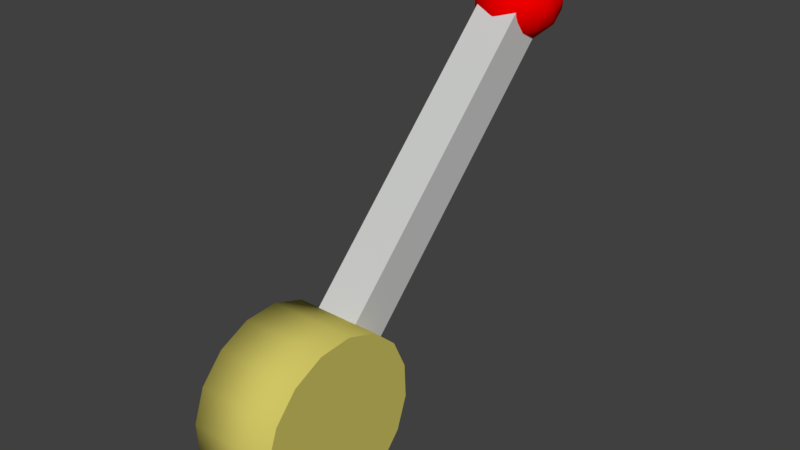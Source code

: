 # Source: levier.blend  (saved by Blender 2.79.0; exported with 4.5.12 LTS)
import bpy
from mathutils import Matrix  # noqa: F401  (used for matrix-valued properties, if any)

bpy.ops.wm.read_factory_settings(use_empty=True)
scene = bpy.context.scene
scene.name = 'Scene'

# ---- collections
col_collection_1 = bpy.data.collections.new('Collection 1'); scene.collection.children.link(col_collection_1)

# ---- materials (node trees are filled in below, after node groups)
mat_material_001 = bpy.data.materials.new('Material.001')
mat_material_001.alpha_threshold = 0.0
mat_material_001.use_transparent_shadow = False
mat_material_001.diffuse_color = (0.6105, 0.6172, 0.6105, 1.0)
mat_material_001.roughness = 0.5
mat_material_002 = bpy.data.materials.new('Material.002')
mat_material_002.alpha_threshold = 0.0
mat_material_002.use_transparent_shadow = False
mat_material_002.diffuse_color = (0.6308, 0.5583, 0.1274, 1.0)
mat_material_002.roughness = 0.5
mat_material_003 = bpy.data.materials.new('Material.003')
mat_material_003.alpha_threshold = 0.0
mat_material_003.use_transparent_shadow = False
mat_material_003.diffuse_color = (1.0, 0.0, 0.0, 1.0)
mat_material_003.roughness = 0.5

# ---- material node trees

# ---- world
world_world = bpy.data.worlds.new('World'); scene.world = world_world
world_world.color = (0.05088, 0.05088, 0.05088)
world_world.use_sun_shadow = False
world_world.sun_shadow_jitter_overblur = 0.0
world_world.cycles.sampling_method = 'MANUAL'

# ---- meshes
me_plane_003 = bpy.data.meshes.new('Plane.003')
me_plane_003.from_pydata([(-0.05, 0.09699, 0.02435), (0.05, 0.09699, 0.02435), (-0.05, 0.09893, -0.01462), (0.05, 0.09893, -0.01462), (-0.05, 0.0858, -0.05136), (0.05, 0.0858, -0.05136), (-0.05, 0.05962, -0.08029), (0.05, 0.05962, -0.08029), (-0.05, 0.02435, -0.09699), (0.05, 0.02435, -0.09699), (-0.05, -0.01462, -0.09893), (0.05, -0.01462, -0.09893), (-0.05, -0.05136, -0.0858), (0.05, -0.05136, -0.0858), (-0.05, -0.08029, -0.05962), (0.05, -0.08029, -0.05962), (-0.05, -0.09699, -0.02435), (0.05, -0.09699, -0.02435), (-0.05, -0.09893, 0.01462), (0.05, -0.09893, 0.01462), (-0.05, -0.0858, 0.05136), (0.05, -0.0858, 0.05136), (-0.05, -0.05962, 0.08029), (0.05, -0.05962, 0.08029), (-0.05, -0.02435, 0.09699), (0.05, -0.02435, 0.09699), (-0.05, 0.01462, 0.09893), (0.05, 0.01462, 0.09893), (-0.05, 0.05136, 0.0858), (0.05, 0.05136, 0.0858), (-0.05, 0.08029, 0.05962), (0.05, 0.08029, 0.05962), (0.05, -2.903e-08, -3.589e-09), (-0.05, 0.0, -1.192e-07), (-0.025, 0.01768, -0.01768), (-0.025, -0.01768, 0.01768), (-0.025, 0.3675, 0.3321), (-0.025, 0.3322, 0.3675), (0.025, 0.01768, -0.01768), (0.025, -0.01768, 0.01768), (0.025, 0.3675, 0.3321), (0.025, 0.3322, 0.3675), (-7.451e-09, 0.362, 0.3013), (0.03618, 0.3298, 0.3217), (-0.01382, 0.314, 0.3177), (-0.04472, 0.3553, 0.3281), (-0.01382, 0.3965, 0.3385), (0.03618, 0.3808, 0.3345), (0.01382, 0.3031, 0.3611), (-0.03618, 0.3189, 0.3651), (-0.03618, 0.3699, 0.3779), (0.01382, 0.3856, 0.3818), (0.04472, 0.3444, 0.3715), (-7.451e-09, 0.3377, 0.3983), (-0.008123, 0.3359, 0.3025), (0.02127, 0.3452, 0.3048), (0.01314, 0.317, 0.3144), (0.04253, 0.3562, 0.3243), (0.02127, 0.3752, 0.3123), (-0.02629, 0.3602, 0.3085), (-0.03441, 0.332, 0.3182), (-0.008123, 0.3844, 0.3146), (-0.03441, 0.3805, 0.3304), (0.01314, 0.3955, 0.3342), (0.04755, 0.3348, 0.346), (0.04755, 0.3648, 0.3536), (-7.451e-09, 0.3013, 0.3376), (0.02939, 0.3106, 0.3399), (-0.04755, 0.3348, 0.346), (-0.02939, 0.3106, 0.3399), (-0.02939, 0.3891, 0.3596), (-0.04755, 0.3648, 0.3536), (0.02939, 0.3891, 0.3596), (-7.451e-09, 0.3983, 0.362), (0.03441, 0.3192, 0.3692), (-0.01314, 0.3042, 0.3654), (-0.04253, 0.3434, 0.3753), (-0.01314, 0.3827, 0.3851), (0.03441, 0.3677, 0.3814), (0.008123, 0.3152, 0.385), (0.02629, 0.3395, 0.391), (-0.02127, 0.3245, 0.3873), (-0.02127, 0.3545, 0.3948), (0.008123, 0.3637, 0.3971)], [], [(0, 1, 3, 2), (2, 3, 5, 4), (4, 5, 7, 6), (6, 7, 9, 8), (8, 9, 11, 10), (10, 11, 13, 12), (12, 13, 15, 14), (14, 15, 17, 16), (16, 17, 19, 18), (18, 19, 21, 20), (20, 21, 23, 22), (22, 23, 25, 24), (24, 25, 27, 26), (26, 27, 29, 28), (13, 11, 32), (28, 29, 31, 30), (30, 31, 1, 0), (10, 12, 33), (14, 16, 33), (23, 21, 32), (1, 31, 32), (9, 7, 32), (19, 17, 32), (29, 27, 32), (5, 3, 32), (15, 13, 32), (25, 23, 32), (11, 9, 32), (21, 19, 32), (31, 29, 32), (7, 5, 32), (17, 15, 32), (3, 1, 32), (27, 25, 32), (4, 6, 33), (28, 30, 33), (18, 20, 33), (8, 10, 33), (22, 24, 33), (12, 14, 33), (2, 4, 33), (26, 28, 33), (16, 18, 33), (6, 8, 33), (30, 0, 33), (20, 22, 33), (0, 2, 33), (24, 26, 33), (34, 35, 37, 36), (36, 37, 41, 40), (40, 41, 39, 38), (38, 39, 35, 34), (36, 40, 38, 34), (41, 37, 35, 39), (42, 55, 54), (43, 55, 57), (42, 54, 59), (42, 59, 61), (42, 61, 58), (43, 57, 64), (44, 56, 66), (45, 60, 68), (46, 62, 70), (47, 63, 72), (43, 64, 67), (44, 66, 69), (45, 68, 71), (46, 70, 73), (47, 72, 65), (48, 74, 79), (49, 75, 81), (50, 76, 82), (51, 77, 83), (52, 78, 80), (80, 83, 53), (80, 78, 83), (78, 51, 83), (83, 82, 53), (83, 77, 82), (77, 50, 82), (82, 81, 53), (82, 76, 81), (76, 49, 81), (81, 79, 53), (81, 75, 79), (75, 48, 79), (79, 80, 53), (79, 74, 80), (74, 52, 80), (65, 78, 52), (65, 72, 78), (72, 51, 78), (73, 77, 51), (73, 70, 77), (70, 50, 77), (71, 76, 50), (71, 68, 76), (68, 49, 76), (69, 75, 49), (69, 66, 75), (66, 48, 75), (67, 74, 48), (67, 64, 74), (64, 52, 74), (72, 73, 51), (72, 63, 73), (63, 46, 73), (70, 71, 50), (70, 62, 71), (62, 45, 71), (68, 69, 49), (68, 60, 69), (60, 44, 69), (66, 67, 48), (66, 56, 67), (56, 43, 67), (64, 65, 52), (64, 57, 65), (57, 47, 65), (58, 63, 47), (58, 61, 63), (61, 46, 63), (61, 62, 46), (61, 59, 62), (59, 45, 62), (59, 60, 45), (59, 54, 60), (54, 44, 60), (57, 58, 47), (57, 55, 58), (55, 42, 58), (54, 56, 44), (54, 55, 56), (55, 43, 56)])
me_plane_003.polygons.foreach_set('use_smooth', [1, 1, 1, 1, 1, 1, 1, 1, 1, 1, 1, 1, 1, 1, 0, 1, 1, 0, 0, 0, 0, 0, 0, 0, 0, 0, 0, 0, 0, 0, 0, 0, 0, 0, 0, 0, 0, 0, 0, 0, 0, 0, 0, 0, 0, 0, 0, 0, 0, 0, 0, 0, 0, 0, 1, 1, 1, 1, 1, 1, 1, 1, 1, 1, 1, 1, 1, 1, 1, 1, 1, 1, 1, 1, 1, 1, 1, 1, 1, 1, 1, 1, 1, 1, 1, 1, 1, 1, 1, 1, 1, 1, 1, 1, 1, 1, 1, 1, 1, 1, 1, 1, 1, 1, 1, 1, 1, 1, 1, 1, 1, 1, 1, 1, 1, 1, 1, 1, 1, 1, 1, 1, 1, 1, 1, 1, 1, 1, 1, 1, 1, 1, 1, 1])
me_plane_003.polygons.foreach_set('material_index', [1, 1, 1, 1, 1, 1, 1, 1, 1, 1, 1, 1, 1, 1, 1, 1, 1, 1, 1, 1, 1, 1, 1, 1, 1, 1, 1, 1, 1, 1, 1, 1, 1, 1, 1, 1, 1, 1, 1, 1, 1, 1, 1, 1, 1, 1, 1, 1, 0, 0, 0, 0, 0, 0, 2, 2, 2, 2, 2, 2, 2, 2, 2, 2, 2, 2, 2, 2, 2, 2, 2, 2, 2, 2, 2, 2, 2, 2, 2, 2, 2, 2, 2, 2, 2, 2, 2, 2, 2, 2, 2, 2, 2, 2, 2, 2, 2, 2, 2, 2, 2, 2, 2, 2, 2, 2, 2, 2, 2, 2, 2, 2, 2, 2, 2, 2, 2, 2, 2, 2, 2, 2, 2, 2, 2, 2, 2, 2, 2, 2, 2, 2, 2, 2])
me_plane_003.materials.append(mat_material_001)
me_plane_003.materials.append(mat_material_002)
me_plane_003.materials.append(mat_material_003)
me_plane_003.use_remesh_preserve_volume = False
me_plane_003.use_remesh_preserve_attributes = False
me_plane_003.use_mirror_vertex_groups = False
me_plane_003.update()

# ---- objects
ob_levier = bpy.data.objects.new('levier', me_plane_003)

# ---- transforms, parenting, visibility, modifiers, constraints
ob_levier.location = (0.0, 0.0, 0.0)
ob_levier.lineart.crease_threshold = 0.0

# ---- collection membership
col_collection_1.objects.link(ob_levier)

# ---- scene / render settings (as saved in the file)
scene.frame_start = 1; scene.frame_end = 250; scene.frame_set(1)
scene.render.engine = 'BLENDER_EEVEE_NEXT'
scene.render.resolution_percentage = 50
scene.render.dither_intensity = 0.0
scene.cycles.use_denoising = False
scene.cycles.samples = 128
scene.cycles.sampling_pattern = 'TABULATED_SOBOL'
scene.cycles.use_adaptive_sampling = False
scene.cycles.use_light_tree = False
scene.cycles.blur_glossy = 0.0
scene.cycles.sample_clamp_indirect = 0.0
scene.view_settings.view_transform = 'Standard'
bpy.context.view_layer.update()

# ---- added for rendering (the .blend has no active camera and no usable light): camera, sun
cam_auto = bpy.data.cameras.new('AutoCamera')
cam_auto.lens = 50.0
cam_auto.sensor_width = 36.0
cam_auto.clip_end = 1000.0
ob_auto_camera = bpy.data.objects.new('AutoCamera', cam_auto)
scene.collection.objects.link(ob_auto_camera)
ob_auto_camera.location = (0.657159, -0.638891, 0.675409)
ob_auto_camera.rotation_euler = (1.09748, -7.21219e-08, 0.694738)
scene.camera = ob_auto_camera
light_auto_sun = bpy.data.lights.new('AutoSun', 'SUN')
light_auto_sun.energy = 3.0
light_auto_sun.angle = 0.0523599
ob_auto_sun = bpy.data.objects.new('AutoSun', light_auto_sun)
scene.collection.objects.link(ob_auto_sun)
ob_auto_sun.rotation_euler = (0.872665, 0.174533, 0.523599)
bpy.context.view_layer.update()
